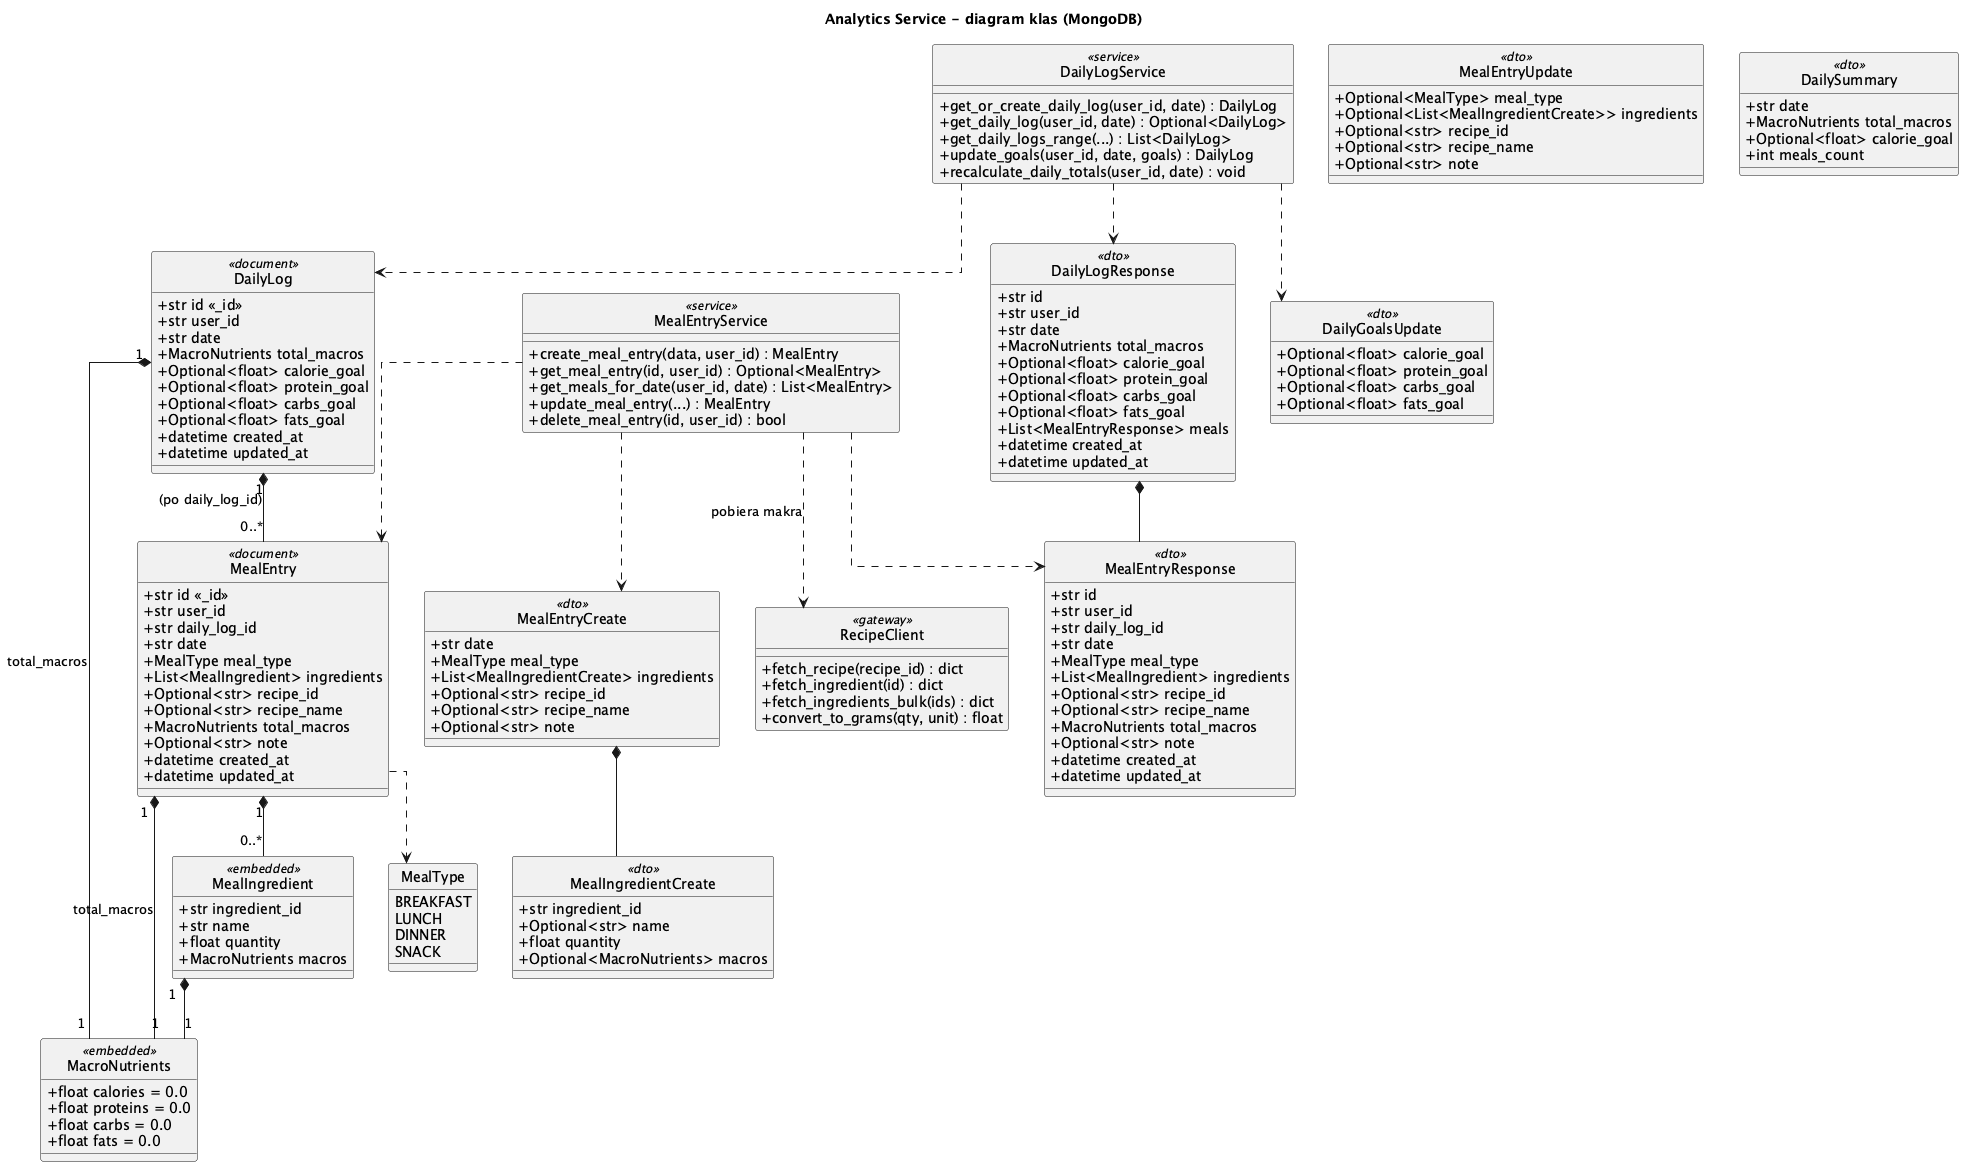

The diagram above was rendered by PlantUML. Its source (embedded in the PNG):
@startuml AnalyticsService_ClassDiagram
title Analytics Service - diagram klas (MongoDB)

skinparam linetype ortho
skinparam classAttributeIconSize 0
skinparam defaultFontName "Noto Sans"
hide circle

' ===================== DOKUMENTY =====================
class DailyLog <<document>> {
    +str id <<_id>>
    +str user_id
    +str date
    +MacroNutrients total_macros
    +Optional<float> calorie_goal
    +Optional<float> protein_goal
    +Optional<float> carbs_goal
    +Optional<float> fats_goal
    +datetime created_at
    +datetime updated_at
}
class MealEntry <<document>> {
    +str id <<_id>>
    +str user_id
    +str daily_log_id
    +str date
    +MealType meal_type
    +List<MealIngredient> ingredients
    +Optional<str> recipe_id
    +Optional<str> recipe_name
    +MacroNutrients total_macros
    +Optional<str> note
    +datetime created_at
    +datetime updated_at
}

' ===================== OBIEKTY OSADZONE =====================
class MealIngredient <<embedded>> {
    +str ingredient_id
    +str name
    +float quantity
    +MacroNutrients macros
}
class MacroNutrients <<embedded>> {
    +float calories = 0.0
    +float proteins = 0.0
    +float carbs = 0.0
    +float fats = 0.0
}

' ===================== ENUMERACJE =====================
enum MealType {
    BREAKFAST
    LUNCH
    DINNER
    SNACK
}

' ===================== DTO / SCHEMATY =====================
class MealIngredientCreate <<dto>> {
    +str ingredient_id
    +Optional<str> name
    +float quantity
    +Optional<MacroNutrients> macros
}
class MealEntryCreate <<dto>> {
    +str date
    +MealType meal_type
    +List<MealIngredientCreate> ingredients
    +Optional<str> recipe_id
    +Optional<str> recipe_name
    +Optional<str> note
}
class MealEntryUpdate <<dto>> {
    +Optional<MealType> meal_type
    +Optional<List<MealIngredientCreate>> ingredients
    +Optional<str> recipe_id
    +Optional<str> recipe_name
    +Optional<str> note
}
class MealEntryResponse <<dto>> {
    +str id
    +str user_id
    +str daily_log_id
    +str date
    +MealType meal_type
    +List<MealIngredient> ingredients
    +Optional<str> recipe_id
    +Optional<str> recipe_name
    +MacroNutrients total_macros
    +Optional<str> note
    +datetime created_at
    +datetime updated_at
}
class DailyGoalsUpdate <<dto>> {
    +Optional<float> calorie_goal
    +Optional<float> protein_goal
    +Optional<float> carbs_goal
    +Optional<float> fats_goal
}
class DailyLogResponse <<dto>> {
    +str id
    +str user_id
    +str date
    +MacroNutrients total_macros
    +Optional<float> calorie_goal
    +Optional<float> protein_goal
    +Optional<float> carbs_goal
    +Optional<float> fats_goal
    +List<MealEntryResponse> meals
    +datetime created_at
    +datetime updated_at
}
class DailySummary <<dto>> {
    +str date
    +MacroNutrients total_macros
    +Optional<float> calorie_goal
    +int meals_count
}

' ===================== SERWISY =====================
class DailyLogService <<service>> {
    +get_or_create_daily_log(user_id, date) : DailyLog
    +get_daily_log(user_id, date) : Optional<DailyLog>
    +get_daily_logs_range(...) : List<DailyLog>
    +update_goals(user_id, date, goals) : DailyLog
    +recalculate_daily_totals(user_id, date) : void
}
class MealEntryService <<service>> {
    +create_meal_entry(data, user_id) : MealEntry
    +get_meal_entry(id, user_id) : Optional<MealEntry>
    +get_meals_for_date(user_id, date) : List<MealEntry>
    +update_meal_entry(...) : MealEntry
    +delete_meal_entry(id, user_id) : bool
}
class RecipeClient <<gateway>> {
    +fetch_recipe(recipe_id) : dict
    +fetch_ingredient(id) : dict
    +fetch_ingredients_bulk(ids) : dict
    +convert_to_grams(qty, unit) : float
}

' ===================== RELACJE =====================
DailyLog "1" *-- "0..*" MealEntry : (po daily_log_id)
MealEntry "1" *-- "0..*" MealIngredient
DailyLog "1" *-- "1" MacroNutrients : total_macros
MealEntry "1" *-- "1" MacroNutrients : total_macros
MealIngredient "1" *-- "1" MacroNutrients
MealEntry ..> MealType
DailyLogService ..> DailyLog
MealEntryService ..> MealEntry
MealEntryService ..> RecipeClient : pobiera makra
MealEntryService ..> MealEntryCreate
MealEntryService ..> MealEntryResponse
DailyLogService ..> DailyGoalsUpdate
DailyLogService ..> DailyLogResponse
MealEntryCreate *-- MealIngredientCreate
DailyLogResponse *-- MealEntryResponse

@enduml